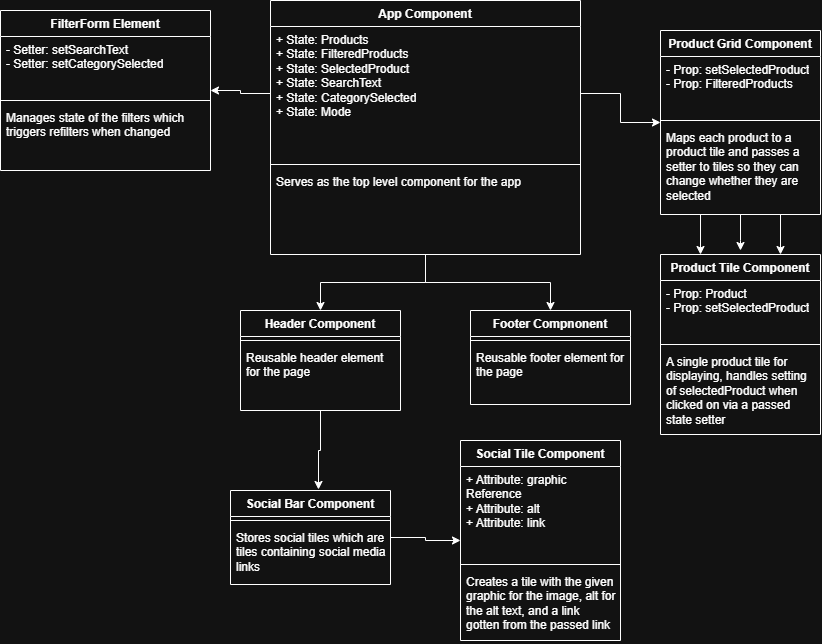

The diagram above was exported from draw.io. Its source (the exported page's mxGraphModel, read from the mxfile embedded in the PNG):
<mxGraphModel dx="2229" dy="1864" grid="1" gridSize="10" guides="1" tooltips="1" connect="1" arrows="1" fold="1" page="1" pageScale="1" pageWidth="850" pageHeight="1100" math="0" shadow="0">
  <root>
    <mxCell id="0" />
    <mxCell id="1" parent="0" />
    <mxCell id="BxAl-6OqDWaYjLIZe07G-24" edge="1" parent="1" source="BxAl-6OqDWaYjLIZe07G-6" style="edgeStyle=orthogonalEdgeStyle;rounded=0;orthogonalLoop=1;jettySize=auto;html=1;entryX=0.5;entryY=0;entryDx=0;entryDy=0;defaultLabelBackgroundColor=page;" target="BxAl-6OqDWaYjLIZe07G-20">
      <mxGeometry relative="1" as="geometry" />
    </mxCell>
    <mxCell id="BxAl-6OqDWaYjLIZe07G-25" edge="1" parent="1" source="BxAl-6OqDWaYjLIZe07G-6" style="edgeStyle=orthogonalEdgeStyle;rounded=0;orthogonalLoop=1;jettySize=auto;html=1;defaultLabelBackgroundColor=page;entryX=0.5;entryY=0;entryDx=0;entryDy=0;" target="BxAl-6OqDWaYjLIZe07G-30">
      <mxGeometry relative="1" as="geometry">
        <mxPoint x="470" y="240" as="targetPoint" />
      </mxGeometry>
    </mxCell>
    <mxCell id="BxAl-6OqDWaYjLIZe07G-6" parent="1" style="swimlane;fontStyle=1;align=center;verticalAlign=top;childLayout=stackLayout;horizontal=1;startSize=26;horizontalStack=0;resizeParent=1;resizeParentMax=0;resizeLast=0;collapsible=1;marginBottom=0;whiteSpace=wrap;html=1;" value="App Component" vertex="1">
      <mxGeometry height="254" width="310" x="190" y="-60" as="geometry" />
    </mxCell>
    <mxCell id="BxAl-6OqDWaYjLIZe07G-7" parent="BxAl-6OqDWaYjLIZe07G-6" style="text;strokeColor=none;fillColor=none;align=left;verticalAlign=top;spacingLeft=4;spacingRight=4;overflow=hidden;rotatable=0;points=[[0,0.5],[1,0.5]];portConstraint=eastwest;whiteSpace=wrap;html=1;" value="+ State: Products&amp;nbsp;&lt;div&gt;+ State: FilteredProducts&lt;/div&gt;&lt;div&gt;+ State: SelectedProduct&lt;/div&gt;&lt;div&gt;+ State: SearchText&lt;/div&gt;&lt;div&gt;+ State: CategorySelected&lt;/div&gt;&lt;div&gt;+ State: Mode&lt;/div&gt;" vertex="1">
      <mxGeometry height="134" width="310" y="26" as="geometry" />
    </mxCell>
    <mxCell id="BxAl-6OqDWaYjLIZe07G-8" parent="BxAl-6OqDWaYjLIZe07G-6" style="line;strokeWidth=1;fillColor=none;align=left;verticalAlign=middle;spacingTop=-1;spacingLeft=3;spacingRight=3;rotatable=0;labelPosition=right;points=[];portConstraint=eastwest;strokeColor=inherit;labelPerimeter=1;" value="" vertex="1">
      <mxGeometry height="8" width="310" y="160" as="geometry" />
    </mxCell>
    <mxCell id="BxAl-6OqDWaYjLIZe07G-9" parent="BxAl-6OqDWaYjLIZe07G-6" style="text;strokeColor=none;fillColor=none;align=left;verticalAlign=top;spacingLeft=4;spacingRight=4;overflow=hidden;rotatable=0;points=[[0,0.5],[1,0.5]];portConstraint=eastwest;whiteSpace=wrap;html=1;" value="Serves as the top level component for the app" vertex="1">
      <mxGeometry height="86" width="310" y="168" as="geometry" />
    </mxCell>
    <mxCell id="BxAl-6OqDWaYjLIZe07G-10" edge="1" parent="1" source="BxAl-6OqDWaYjLIZe07G-7" style="edgeStyle=orthogonalEdgeStyle;rounded=0;orthogonalLoop=1;jettySize=auto;html=1;defaultLabelBackgroundColor=page;" target="BxAl-6OqDWaYjLIZe07G-15">
      <mxGeometry relative="1" as="geometry">
        <mxPoint x="80" y="33" as="targetPoint" />
      </mxGeometry>
    </mxCell>
    <mxCell id="BxAl-6OqDWaYjLIZe07G-15" parent="1" style="swimlane;fontStyle=1;align=center;verticalAlign=top;childLayout=stackLayout;horizontal=1;startSize=26;horizontalStack=0;resizeParent=1;resizeParentMax=0;resizeLast=0;collapsible=1;marginBottom=0;whiteSpace=wrap;html=1;" value="FilterForm Element" vertex="1">
      <mxGeometry height="160" width="210" x="-80" y="-50" as="geometry" />
    </mxCell>
    <mxCell id="BxAl-6OqDWaYjLIZe07G-16" parent="BxAl-6OqDWaYjLIZe07G-15" style="text;strokeColor=none;fillColor=none;align=left;verticalAlign=top;spacingLeft=4;spacingRight=4;overflow=hidden;rotatable=0;points=[[0,0.5],[1,0.5]];portConstraint=eastwest;whiteSpace=wrap;html=1;" value="- Setter: setSearchText&lt;div&gt;- Setter: setCategorySelected&lt;/div&gt;" vertex="1">
      <mxGeometry height="60" width="210" y="26" as="geometry" />
    </mxCell>
    <mxCell id="BxAl-6OqDWaYjLIZe07G-17" parent="BxAl-6OqDWaYjLIZe07G-15" style="line;strokeWidth=1;fillColor=none;align=left;verticalAlign=middle;spacingTop=-1;spacingLeft=3;spacingRight=3;rotatable=0;labelPosition=right;points=[];portConstraint=eastwest;strokeColor=inherit;labelPerimeter=1;" value="" vertex="1">
      <mxGeometry height="8" width="210" y="86" as="geometry" />
    </mxCell>
    <mxCell id="BxAl-6OqDWaYjLIZe07G-18" parent="BxAl-6OqDWaYjLIZe07G-15" style="text;strokeColor=none;fillColor=none;align=left;verticalAlign=top;spacingLeft=4;spacingRight=4;overflow=hidden;rotatable=0;points=[[0,0.5],[1,0.5]];portConstraint=eastwest;whiteSpace=wrap;html=1;" value="Manages state of the filters which triggers refilters when changed" vertex="1">
      <mxGeometry height="66" width="210" y="94" as="geometry" />
    </mxCell>
    <mxCell id="BxAl-6OqDWaYjLIZe07G-20" parent="1" style="swimlane;fontStyle=1;align=center;verticalAlign=top;childLayout=stackLayout;horizontal=1;startSize=26;horizontalStack=0;resizeParent=1;resizeParentMax=0;resizeLast=0;collapsible=1;marginBottom=0;whiteSpace=wrap;html=1;" value="Header Component" vertex="1">
      <mxGeometry height="100" width="160" x="160" y="250" as="geometry" />
    </mxCell>
    <mxCell id="BxAl-6OqDWaYjLIZe07G-22" parent="BxAl-6OqDWaYjLIZe07G-20" style="line;strokeWidth=1;fillColor=none;align=left;verticalAlign=middle;spacingTop=-1;spacingLeft=3;spacingRight=3;rotatable=0;labelPosition=right;points=[];portConstraint=eastwest;strokeColor=inherit;labelPerimeter=1;" value="" vertex="1">
      <mxGeometry height="8" width="160" y="26" as="geometry" />
    </mxCell>
    <mxCell id="BxAl-6OqDWaYjLIZe07G-23" parent="BxAl-6OqDWaYjLIZe07G-20" style="text;strokeColor=none;fillColor=none;align=left;verticalAlign=top;spacingLeft=4;spacingRight=4;overflow=hidden;rotatable=0;points=[[0,0.5],[1,0.5]];portConstraint=eastwest;whiteSpace=wrap;html=1;" value="Reusable header element for the page" vertex="1">
      <mxGeometry height="66" width="160" y="34" as="geometry" />
    </mxCell>
    <mxCell id="BxAl-6OqDWaYjLIZe07G-30" parent="1" style="swimlane;fontStyle=1;align=center;verticalAlign=top;childLayout=stackLayout;horizontal=1;startSize=26;horizontalStack=0;resizeParent=1;resizeParentMax=0;resizeLast=0;collapsible=1;marginBottom=0;whiteSpace=wrap;html=1;" value="Footer Compnonent" vertex="1">
      <mxGeometry height="94" width="160" x="390" y="250" as="geometry" />
    </mxCell>
    <mxCell id="BxAl-6OqDWaYjLIZe07G-32" parent="BxAl-6OqDWaYjLIZe07G-30" style="line;strokeWidth=1;fillColor=none;align=left;verticalAlign=middle;spacingTop=-1;spacingLeft=3;spacingRight=3;rotatable=0;labelPosition=right;points=[];portConstraint=eastwest;strokeColor=inherit;labelPerimeter=1;" value="" vertex="1">
      <mxGeometry height="8" width="160" y="26" as="geometry" />
    </mxCell>
    <mxCell id="BxAl-6OqDWaYjLIZe07G-33" parent="BxAl-6OqDWaYjLIZe07G-30" style="text;strokeColor=none;fillColor=none;align=left;verticalAlign=top;spacingLeft=4;spacingRight=4;overflow=hidden;rotatable=0;points=[[0,0.5],[1,0.5]];portConstraint=eastwest;whiteSpace=wrap;html=1;" value="Reusable footer element for the page" vertex="1">
      <mxGeometry height="60" width="160" y="34" as="geometry" />
    </mxCell>
    <mxCell id="BxAl-6OqDWaYjLIZe07G-44" edge="1" parent="1" source="BxAl-6OqDWaYjLIZe07G-35" style="edgeStyle=orthogonalEdgeStyle;rounded=0;orthogonalLoop=1;jettySize=auto;html=1;defaultLabelBackgroundColor=page;">
      <mxGeometry relative="1" as="geometry">
        <Array as="points">
          <mxPoint x="660" y="180" />
          <mxPoint x="660" y="180" />
        </Array>
        <mxPoint x="660" y="190" as="targetPoint" />
      </mxGeometry>
    </mxCell>
    <mxCell id="BxAl-6OqDWaYjLIZe07G-45" edge="1" parent="1" source="BxAl-6OqDWaYjLIZe07G-35" style="edgeStyle=orthogonalEdgeStyle;rounded=0;orthogonalLoop=1;jettySize=auto;html=1;exitX=0.75;exitY=1;exitDx=0;exitDy=0;entryX=0.75;entryY=0;entryDx=0;entryDy=0;defaultLabelBackgroundColor=page;" target="BxAl-6OqDWaYjLIZe07G-40">
      <mxGeometry relative="1" as="geometry" />
    </mxCell>
    <mxCell id="BxAl-6OqDWaYjLIZe07G-46" edge="1" parent="1" source="BxAl-6OqDWaYjLIZe07G-35" style="edgeStyle=orthogonalEdgeStyle;rounded=0;orthogonalLoop=1;jettySize=auto;html=1;exitX=0.25;exitY=1;exitDx=0;exitDy=0;entryX=0.25;entryY=0;entryDx=0;entryDy=0;defaultLabelBackgroundColor=page;" target="BxAl-6OqDWaYjLIZe07G-40">
      <mxGeometry relative="1" as="geometry" />
    </mxCell>
    <mxCell id="BxAl-6OqDWaYjLIZe07G-35" parent="1" style="swimlane;fontStyle=1;align=center;verticalAlign=top;childLayout=stackLayout;horizontal=1;startSize=26;horizontalStack=0;resizeParent=1;resizeParentMax=0;resizeLast=0;collapsible=1;marginBottom=0;whiteSpace=wrap;html=1;" value="Product Grid Component" vertex="1">
      <mxGeometry height="184" width="160" x="580" y="-30" as="geometry" />
    </mxCell>
    <mxCell id="BxAl-6OqDWaYjLIZe07G-36" parent="BxAl-6OqDWaYjLIZe07G-35" style="text;strokeColor=none;fillColor=none;align=left;verticalAlign=top;spacingLeft=4;spacingRight=4;overflow=hidden;rotatable=0;points=[[0,0.5],[1,0.5]];portConstraint=eastwest;whiteSpace=wrap;html=1;" value="- Prop: setSelectedProduct&lt;div&gt;- Prop: FilteredProducts&lt;/div&gt;" vertex="1">
      <mxGeometry height="60" width="160" y="26" as="geometry" />
    </mxCell>
    <mxCell id="BxAl-6OqDWaYjLIZe07G-37" parent="BxAl-6OqDWaYjLIZe07G-35" style="line;strokeWidth=1;fillColor=none;align=left;verticalAlign=middle;spacingTop=-1;spacingLeft=3;spacingRight=3;rotatable=0;labelPosition=right;points=[];portConstraint=eastwest;strokeColor=inherit;labelPerimeter=1;" value="" vertex="1">
      <mxGeometry height="8" width="160" y="86" as="geometry" />
    </mxCell>
    <mxCell id="BxAl-6OqDWaYjLIZe07G-38" parent="BxAl-6OqDWaYjLIZe07G-35" style="text;strokeColor=none;fillColor=none;align=left;verticalAlign=top;spacingLeft=4;spacingRight=4;overflow=hidden;rotatable=0;points=[[0,0.5],[1,0.5]];portConstraint=eastwest;whiteSpace=wrap;html=1;" value="Maps each product to a product tile and passes a setter to tiles so they can change whether they are selected" vertex="1">
      <mxGeometry height="90" width="160" y="94" as="geometry" />
    </mxCell>
    <mxCell id="BxAl-6OqDWaYjLIZe07G-39" edge="1" parent="1" source="BxAl-6OqDWaYjLIZe07G-7" style="edgeStyle=orthogonalEdgeStyle;rounded=0;orthogonalLoop=1;jettySize=auto;html=1;entryX=0;entryY=0.5;entryDx=0;entryDy=0;defaultLabelBackgroundColor=page;" target="BxAl-6OqDWaYjLIZe07G-35">
      <mxGeometry relative="1" as="geometry" />
    </mxCell>
    <mxCell id="BxAl-6OqDWaYjLIZe07G-40" parent="1" style="swimlane;fontStyle=1;align=center;verticalAlign=top;childLayout=stackLayout;horizontal=1;startSize=26;horizontalStack=0;resizeParent=1;resizeParentMax=0;resizeLast=0;collapsible=1;marginBottom=0;whiteSpace=wrap;html=1;" value="Product Tile Component" vertex="1">
      <mxGeometry height="180" width="160" x="580" y="194" as="geometry" />
    </mxCell>
    <mxCell id="BxAl-6OqDWaYjLIZe07G-41" parent="BxAl-6OqDWaYjLIZe07G-40" style="text;strokeColor=none;fillColor=none;align=left;verticalAlign=top;spacingLeft=4;spacingRight=4;overflow=hidden;rotatable=0;points=[[0,0.5],[1,0.5]];portConstraint=eastwest;whiteSpace=wrap;html=1;" value="- Prop: Product&lt;div&gt;- Prop: setSelectedProduct&lt;/div&gt;" vertex="1">
      <mxGeometry height="60" width="160" y="26" as="geometry" />
    </mxCell>
    <mxCell id="BxAl-6OqDWaYjLIZe07G-42" parent="BxAl-6OqDWaYjLIZe07G-40" style="line;strokeWidth=1;fillColor=none;align=left;verticalAlign=middle;spacingTop=-1;spacingLeft=3;spacingRight=3;rotatable=0;labelPosition=right;points=[];portConstraint=eastwest;strokeColor=inherit;labelPerimeter=1;" value="" vertex="1">
      <mxGeometry height="8" width="160" y="86" as="geometry" />
    </mxCell>
    <mxCell id="BxAl-6OqDWaYjLIZe07G-43" parent="BxAl-6OqDWaYjLIZe07G-40" style="text;strokeColor=none;fillColor=none;align=left;verticalAlign=top;spacingLeft=4;spacingRight=4;overflow=hidden;rotatable=0;points=[[0,0.5],[1,0.5]];portConstraint=eastwest;whiteSpace=wrap;html=1;" value="A single product tile for displaying, handles setting of selectedProduct when clicked on via a passed state setter" vertex="1">
      <mxGeometry height="86" width="160" y="94" as="geometry" />
    </mxCell>
    <mxCell id="BxAl-6OqDWaYjLIZe07G-53" edge="1" parent="1" source="BxAl-6OqDWaYjLIZe07G-49" style="edgeStyle=orthogonalEdgeStyle;rounded=0;orthogonalLoop=1;jettySize=auto;html=1;defaultLabelBackgroundColor=page;" target="BxAl-6OqDWaYjLIZe07G-59">
      <mxGeometry relative="1" as="geometry">
        <mxPoint x="370" y="477" as="targetPoint" />
      </mxGeometry>
    </mxCell>
    <mxCell id="BxAl-6OqDWaYjLIZe07G-49" parent="1" style="swimlane;fontStyle=1;align=center;verticalAlign=top;childLayout=stackLayout;horizontal=1;startSize=26;horizontalStack=0;resizeParent=1;resizeParentMax=0;resizeLast=0;collapsible=1;marginBottom=0;whiteSpace=wrap;html=1;" value="Social Bar Component" vertex="1">
      <mxGeometry height="94" width="160" x="150" y="430" as="geometry" />
    </mxCell>
    <mxCell id="BxAl-6OqDWaYjLIZe07G-51" parent="BxAl-6OqDWaYjLIZe07G-49" style="line;strokeWidth=1;fillColor=none;align=left;verticalAlign=middle;spacingTop=-1;spacingLeft=3;spacingRight=3;rotatable=0;labelPosition=right;points=[];portConstraint=eastwest;strokeColor=inherit;labelPerimeter=1;" value="" vertex="1">
      <mxGeometry height="8" width="160" y="26" as="geometry" />
    </mxCell>
    <mxCell id="BxAl-6OqDWaYjLIZe07G-52" parent="BxAl-6OqDWaYjLIZe07G-49" style="text;strokeColor=none;fillColor=none;align=left;verticalAlign=top;spacingLeft=4;spacingRight=4;overflow=hidden;rotatable=0;points=[[0,0.5],[1,0.5]];portConstraint=eastwest;whiteSpace=wrap;html=1;" value="Stores social tiles which are tiles containing social media links" vertex="1">
      <mxGeometry height="60" width="160" y="34" as="geometry" />
    </mxCell>
    <mxCell id="BxAl-6OqDWaYjLIZe07G-59" parent="1" style="swimlane;fontStyle=1;align=center;verticalAlign=top;childLayout=stackLayout;horizontal=1;startSize=26;horizontalStack=0;resizeParent=1;resizeParentMax=0;resizeLast=0;collapsible=1;marginBottom=0;whiteSpace=wrap;html=1;" value="Social Tile Component" vertex="1">
      <mxGeometry height="200" width="160" x="380" y="380" as="geometry" />
    </mxCell>
    <mxCell id="BxAl-6OqDWaYjLIZe07G-60" parent="BxAl-6OqDWaYjLIZe07G-59" style="text;strokeColor=none;fillColor=none;align=left;verticalAlign=top;spacingLeft=4;spacingRight=4;overflow=hidden;rotatable=0;points=[[0,0.5],[1,0.5]];portConstraint=eastwest;whiteSpace=wrap;html=1;" value="+ Attribute: graphic Reference&lt;div&gt;+ Attribute: alt&lt;/div&gt;&lt;div&gt;+ Attribute: link&lt;/div&gt;" vertex="1">
      <mxGeometry height="94" width="160" y="26" as="geometry" />
    </mxCell>
    <mxCell id="BxAl-6OqDWaYjLIZe07G-61" parent="BxAl-6OqDWaYjLIZe07G-59" style="line;strokeWidth=1;fillColor=none;align=left;verticalAlign=middle;spacingTop=-1;spacingLeft=3;spacingRight=3;rotatable=0;labelPosition=right;points=[];portConstraint=eastwest;strokeColor=inherit;labelPerimeter=1;" value="" vertex="1">
      <mxGeometry height="8" width="160" y="120" as="geometry" />
    </mxCell>
    <mxCell id="BxAl-6OqDWaYjLIZe07G-62" parent="BxAl-6OqDWaYjLIZe07G-59" style="text;strokeColor=none;fillColor=none;align=left;verticalAlign=top;spacingLeft=4;spacingRight=4;overflow=hidden;rotatable=0;points=[[0,0.5],[1,0.5]];portConstraint=eastwest;whiteSpace=wrap;html=1;" value="Creates a tile with the given graphic for the image, alt for the alt text, and a link gotten from the passed link" vertex="1">
      <mxGeometry height="72" width="160" y="128" as="geometry" />
    </mxCell>
    <mxCell id="Z0yI0bAvpf_Lb1wtp6-F-1" edge="1" parent="1" source="BxAl-6OqDWaYjLIZe07G-20" style="edgeStyle=orthogonalEdgeStyle;rounded=0;orthogonalLoop=1;jettySize=auto;html=1;entryX=0.55;entryY=-0.011;entryDx=0;entryDy=0;entryPerimeter=0;defaultLabelBackgroundColor=page;" target="BxAl-6OqDWaYjLIZe07G-49">
      <mxGeometry relative="1" as="geometry" />
    </mxCell>
  </root>
</mxGraphModel>